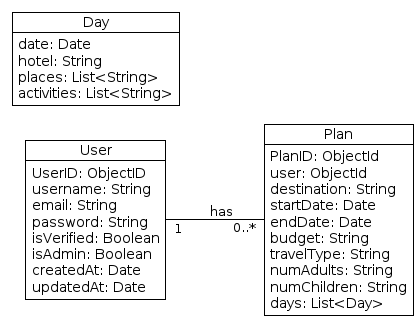

The diagram above was rendered by PlantUML. Its source (embedded in the PNG):
@startuml
!theme plain
left to right direction

object User {
    UserID: ObjectID
    username: String
    email: String
    password: String
    isVerified: Boolean
    isAdmin: Boolean 
    createdAt: Date 
    updatedAt: Date 
}

object Plan {
    PlanID: ObjectId 
    user: ObjectId
    destination: String
    startDate: Date
    endDate: Date 
    budget: String
    travelType: String 
    numAdults: String
    numChildren: String 
    days: List<Day>
}

object Day {
    date: Date 
    hotel: String
    places: List<String>
    activities: List<String>
}

User "1" -- "0..*" Plan : has
@enduml